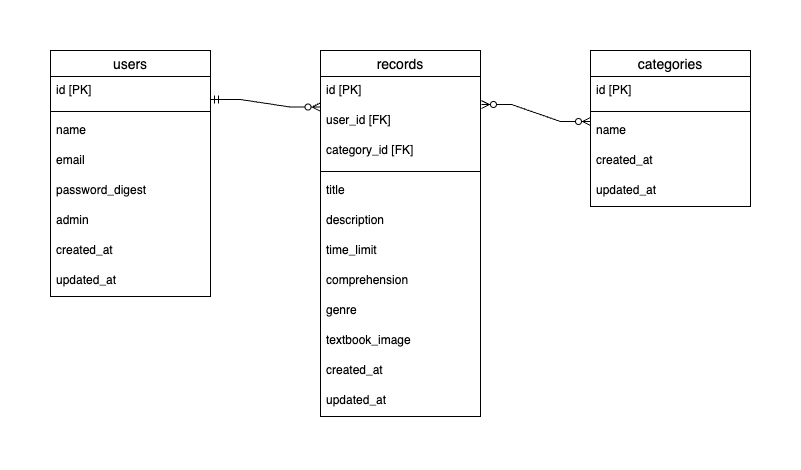

The diagram above was exported from draw.io. Its source (the exported page's mxGraphModel, read from the mxfile embedded in the PNG):
<mxGraphModel dx="1075" dy="731" grid="1" gridSize="10" guides="1" tooltips="1" connect="1" arrows="1" fold="1" page="1" pageScale="1" pageWidth="850" pageHeight="1100" background="#FFFFFF" math="0" shadow="0" extFonts="Permanent Marker^https://fonts.googleapis.com/css?family=Permanent+Marker">
  <root>
    <mxCell id="0" />
    <mxCell id="1" parent="0" />
    <mxCell id="16Cs7MwyCr1Erqoh2wfM-22" value="users" style="swimlane;fontStyle=0;childLayout=stackLayout;horizontal=1;startSize=26;horizontalStack=0;resizeParent=1;resizeParentMax=0;resizeLast=0;collapsible=0;marginBottom=0;align=center;fontSize=14;dropTarget=1;" vertex="1" parent="1">
      <mxGeometry x="40" y="40" width="160" height="246" as="geometry">
        <mxRectangle x="40" y="40" width="70" height="30" as="alternateBounds" />
      </mxGeometry>
    </mxCell>
    <mxCell id="16Cs7MwyCr1Erqoh2wfM-23" value="id [PK]" style="text;strokeColor=none;fillColor=none;spacingLeft=4;spacingRight=4;overflow=hidden;rotatable=0;points=[[0,0.5],[1,0.5]];portConstraint=eastwest;fontSize=12;" vertex="1" parent="16Cs7MwyCr1Erqoh2wfM-22">
      <mxGeometry y="26" width="160" height="30" as="geometry" />
    </mxCell>
    <mxCell id="16Cs7MwyCr1Erqoh2wfM-34" value="" style="line;strokeWidth=1;rotatable=0;dashed=0;labelPosition=right;align=left;verticalAlign=middle;spacingTop=0;spacingLeft=6;points=[];portConstraint=eastwest;" vertex="1" parent="16Cs7MwyCr1Erqoh2wfM-22">
      <mxGeometry y="56" width="160" height="10" as="geometry" />
    </mxCell>
    <mxCell id="16Cs7MwyCr1Erqoh2wfM-24" value="name" style="text;strokeColor=none;fillColor=none;spacingLeft=4;spacingRight=4;overflow=hidden;rotatable=0;points=[[0,0.5],[1,0.5]];portConstraint=eastwest;fontSize=12;" vertex="1" parent="16Cs7MwyCr1Erqoh2wfM-22">
      <mxGeometry y="66" width="160" height="30" as="geometry" />
    </mxCell>
    <mxCell id="16Cs7MwyCr1Erqoh2wfM-25" value="email" style="text;strokeColor=none;fillColor=none;spacingLeft=4;spacingRight=4;overflow=hidden;rotatable=0;points=[[0,0.5],[1,0.5]];portConstraint=eastwest;fontSize=12;" vertex="1" parent="16Cs7MwyCr1Erqoh2wfM-22">
      <mxGeometry y="96" width="160" height="30" as="geometry" />
    </mxCell>
    <mxCell id="16Cs7MwyCr1Erqoh2wfM-30" value="password_digest" style="text;strokeColor=none;fillColor=none;spacingLeft=4;spacingRight=4;overflow=hidden;rotatable=0;points=[[0,0.5],[1,0.5]];portConstraint=eastwest;fontSize=12;" vertex="1" parent="16Cs7MwyCr1Erqoh2wfM-22">
      <mxGeometry y="126" width="160" height="30" as="geometry" />
    </mxCell>
    <mxCell id="16Cs7MwyCr1Erqoh2wfM-31" value="admin" style="text;strokeColor=none;fillColor=none;spacingLeft=4;spacingRight=4;overflow=hidden;rotatable=0;points=[[0,0.5],[1,0.5]];portConstraint=eastwest;fontSize=12;" vertex="1" parent="16Cs7MwyCr1Erqoh2wfM-22">
      <mxGeometry y="156" width="160" height="30" as="geometry" />
    </mxCell>
    <mxCell id="16Cs7MwyCr1Erqoh2wfM-33" value="created_at" style="text;strokeColor=none;fillColor=none;spacingLeft=4;spacingRight=4;overflow=hidden;rotatable=0;points=[[0,0.5],[1,0.5]];portConstraint=eastwest;fontSize=12;" vertex="1" parent="16Cs7MwyCr1Erqoh2wfM-22">
      <mxGeometry y="186" width="160" height="30" as="geometry" />
    </mxCell>
    <mxCell id="16Cs7MwyCr1Erqoh2wfM-32" value="updated_at" style="text;strokeColor=none;fillColor=none;spacingLeft=4;spacingRight=4;overflow=hidden;rotatable=0;points=[[0,0.5],[1,0.5]];portConstraint=eastwest;fontSize=12;" vertex="1" parent="16Cs7MwyCr1Erqoh2wfM-22">
      <mxGeometry y="216" width="160" height="30" as="geometry" />
    </mxCell>
    <mxCell id="16Cs7MwyCr1Erqoh2wfM-35" value="records" style="swimlane;fontStyle=0;childLayout=stackLayout;horizontal=1;startSize=26;horizontalStack=0;resizeParent=1;resizeParentMax=0;resizeLast=0;collapsible=0;marginBottom=0;align=center;fontSize=14;dropTarget=1;" vertex="1" parent="1">
      <mxGeometry x="310" y="40" width="160" height="366" as="geometry">
        <mxRectangle x="40" y="40" width="70" height="30" as="alternateBounds" />
      </mxGeometry>
    </mxCell>
    <mxCell id="16Cs7MwyCr1Erqoh2wfM-36" value="id [PK]" style="text;strokeColor=none;fillColor=none;spacingLeft=4;spacingRight=4;overflow=hidden;rotatable=0;points=[[0,0.5],[1,0.5]];portConstraint=eastwest;fontSize=12;" vertex="1" parent="16Cs7MwyCr1Erqoh2wfM-35">
      <mxGeometry y="26" width="160" height="30" as="geometry" />
    </mxCell>
    <mxCell id="16Cs7MwyCr1Erqoh2wfM-44" value="user_id [FK]" style="text;strokeColor=none;fillColor=none;spacingLeft=4;spacingRight=4;overflow=hidden;rotatable=0;points=[[0,0.5],[1,0.5]];portConstraint=eastwest;fontSize=12;" vertex="1" parent="16Cs7MwyCr1Erqoh2wfM-35">
      <mxGeometry y="56" width="160" height="30" as="geometry" />
    </mxCell>
    <mxCell id="16Cs7MwyCr1Erqoh2wfM-70" value="category_id [FK]" style="text;strokeColor=none;fillColor=none;spacingLeft=4;spacingRight=4;overflow=hidden;rotatable=0;points=[[0,0.5],[1,0.5]];portConstraint=eastwest;fontSize=12;" vertex="1" parent="16Cs7MwyCr1Erqoh2wfM-35">
      <mxGeometry y="86" width="160" height="30" as="geometry" />
    </mxCell>
    <mxCell id="16Cs7MwyCr1Erqoh2wfM-41" value="" style="line;strokeWidth=1;rotatable=0;dashed=0;labelPosition=right;align=left;verticalAlign=middle;spacingTop=0;spacingLeft=6;points=[];portConstraint=eastwest;" vertex="1" parent="16Cs7MwyCr1Erqoh2wfM-35">
      <mxGeometry y="116" width="160" height="10" as="geometry" />
    </mxCell>
    <mxCell id="16Cs7MwyCr1Erqoh2wfM-37" value="title" style="text;strokeColor=none;fillColor=none;spacingLeft=4;spacingRight=4;overflow=hidden;rotatable=0;points=[[0,0.5],[1,0.5]];portConstraint=eastwest;fontSize=12;" vertex="1" parent="16Cs7MwyCr1Erqoh2wfM-35">
      <mxGeometry y="126" width="160" height="30" as="geometry" />
    </mxCell>
    <mxCell id="16Cs7MwyCr1Erqoh2wfM-38" value="description" style="text;strokeColor=none;fillColor=none;spacingLeft=4;spacingRight=4;overflow=hidden;rotatable=0;points=[[0,0.5],[1,0.5]];portConstraint=eastwest;fontSize=12;" vertex="1" parent="16Cs7MwyCr1Erqoh2wfM-35">
      <mxGeometry y="156" width="160" height="30" as="geometry" />
    </mxCell>
    <mxCell id="16Cs7MwyCr1Erqoh2wfM-39" value="time_limit" style="text;strokeColor=none;fillColor=none;spacingLeft=4;spacingRight=4;overflow=hidden;rotatable=0;points=[[0,0.5],[1,0.5]];portConstraint=eastwest;fontSize=12;" vertex="1" parent="16Cs7MwyCr1Erqoh2wfM-35">
      <mxGeometry y="186" width="160" height="30" as="geometry" />
    </mxCell>
    <mxCell id="16Cs7MwyCr1Erqoh2wfM-40" value="comprehension" style="text;strokeColor=none;fillColor=none;spacingLeft=4;spacingRight=4;overflow=hidden;rotatable=0;points=[[0,0.5],[1,0.5]];portConstraint=eastwest;fontSize=12;" vertex="1" parent="16Cs7MwyCr1Erqoh2wfM-35">
      <mxGeometry y="216" width="160" height="30" as="geometry" />
    </mxCell>
    <mxCell id="16Cs7MwyCr1Erqoh2wfM-45" value="genre" style="text;strokeColor=none;fillColor=none;spacingLeft=4;spacingRight=4;overflow=hidden;rotatable=0;points=[[0,0.5],[1,0.5]];portConstraint=eastwest;fontSize=12;" vertex="1" parent="16Cs7MwyCr1Erqoh2wfM-35">
      <mxGeometry y="246" width="160" height="30" as="geometry" />
    </mxCell>
    <mxCell id="16Cs7MwyCr1Erqoh2wfM-46" value="textbook_image" style="text;strokeColor=none;fillColor=none;spacingLeft=4;spacingRight=4;overflow=hidden;rotatable=0;points=[[0,0.5],[1,0.5]];portConstraint=eastwest;fontSize=12;" vertex="1" parent="16Cs7MwyCr1Erqoh2wfM-35">
      <mxGeometry y="276" width="160" height="30" as="geometry" />
    </mxCell>
    <mxCell id="16Cs7MwyCr1Erqoh2wfM-42" value="created_at" style="text;strokeColor=none;fillColor=none;spacingLeft=4;spacingRight=4;overflow=hidden;rotatable=0;points=[[0,0.5],[1,0.5]];portConstraint=eastwest;fontSize=12;" vertex="1" parent="16Cs7MwyCr1Erqoh2wfM-35">
      <mxGeometry y="306" width="160" height="30" as="geometry" />
    </mxCell>
    <mxCell id="16Cs7MwyCr1Erqoh2wfM-43" value="updated_at" style="text;strokeColor=none;fillColor=none;spacingLeft=4;spacingRight=4;overflow=hidden;rotatable=0;points=[[0,0.5],[1,0.5]];portConstraint=eastwest;fontSize=12;" vertex="1" parent="16Cs7MwyCr1Erqoh2wfM-35">
      <mxGeometry y="336" width="160" height="30" as="geometry" />
    </mxCell>
    <mxCell id="16Cs7MwyCr1Erqoh2wfM-47" value="categories" style="swimlane;fontStyle=0;childLayout=stackLayout;horizontal=1;startSize=26;horizontalStack=0;resizeParent=1;resizeParentMax=0;resizeLast=0;collapsible=0;marginBottom=0;align=center;fontSize=14;dropTarget=1;" vertex="1" parent="1">
      <mxGeometry x="580" y="40" width="160" height="156" as="geometry">
        <mxRectangle x="40" y="40" width="70" height="30" as="alternateBounds" />
      </mxGeometry>
    </mxCell>
    <mxCell id="16Cs7MwyCr1Erqoh2wfM-48" value="id [PK]" style="text;strokeColor=none;fillColor=none;spacingLeft=4;spacingRight=4;overflow=hidden;rotatable=0;points=[[0,0.5],[1,0.5]];portConstraint=eastwest;fontSize=12;" vertex="1" parent="16Cs7MwyCr1Erqoh2wfM-47">
      <mxGeometry y="26" width="160" height="30" as="geometry" />
    </mxCell>
    <mxCell id="16Cs7MwyCr1Erqoh2wfM-49" value="" style="line;strokeWidth=1;rotatable=0;dashed=0;labelPosition=right;align=left;verticalAlign=middle;spacingTop=0;spacingLeft=6;points=[];portConstraint=eastwest;" vertex="1" parent="16Cs7MwyCr1Erqoh2wfM-47">
      <mxGeometry y="56" width="160" height="10" as="geometry" />
    </mxCell>
    <mxCell id="16Cs7MwyCr1Erqoh2wfM-57" value="name" style="text;strokeColor=none;fillColor=none;spacingLeft=4;spacingRight=4;overflow=hidden;rotatable=0;points=[[0,0.5],[1,0.5]];portConstraint=eastwest;fontSize=12;" vertex="1" parent="16Cs7MwyCr1Erqoh2wfM-47">
      <mxGeometry y="66" width="160" height="30" as="geometry" />
    </mxCell>
    <mxCell id="16Cs7MwyCr1Erqoh2wfM-54" value="created_at" style="text;strokeColor=none;fillColor=none;spacingLeft=4;spacingRight=4;overflow=hidden;rotatable=0;points=[[0,0.5],[1,0.5]];portConstraint=eastwest;fontSize=12;" vertex="1" parent="16Cs7MwyCr1Erqoh2wfM-47">
      <mxGeometry y="96" width="160" height="30" as="geometry" />
    </mxCell>
    <mxCell id="16Cs7MwyCr1Erqoh2wfM-55" value="updated_at" style="text;strokeColor=none;fillColor=none;spacingLeft=4;spacingRight=4;overflow=hidden;rotatable=0;points=[[0,0.5],[1,0.5]];portConstraint=eastwest;fontSize=12;" vertex="1" parent="16Cs7MwyCr1Erqoh2wfM-47">
      <mxGeometry y="126" width="160" height="30" as="geometry" />
    </mxCell>
    <mxCell id="16Cs7MwyCr1Erqoh2wfM-66" value="" style="edgeStyle=entityRelationEdgeStyle;fontSize=12;html=1;endArrow=ERzeroToMany;startArrow=ERmandOne;rounded=0;entryX=-0.003;entryY=0.017;entryDx=0;entryDy=0;entryPerimeter=0;" edge="1" parent="1" target="16Cs7MwyCr1Erqoh2wfM-44">
      <mxGeometry width="100" height="100" relative="1" as="geometry">
        <mxPoint x="200" y="89" as="sourcePoint" />
        <mxPoint x="300" y="-20" as="targetPoint" />
      </mxGeometry>
    </mxCell>
    <mxCell id="16Cs7MwyCr1Erqoh2wfM-68" value="" style="edgeStyle=entityRelationEdgeStyle;fontSize=12;html=1;endArrow=ERzeroToMany;endFill=1;startArrow=ERzeroToMany;rounded=0;entryX=0;entryY=0.5;entryDx=0;entryDy=0;exitX=1.006;exitY=-0.067;exitDx=0;exitDy=0;exitPerimeter=0;" edge="1" parent="1" source="16Cs7MwyCr1Erqoh2wfM-44">
      <mxGeometry width="100" height="100" relative="1" as="geometry">
        <mxPoint x="480" y="124" as="sourcePoint" />
        <mxPoint x="580" y="110.99999999999989" as="targetPoint" />
      </mxGeometry>
    </mxCell>
  </root>
</mxGraphModel>